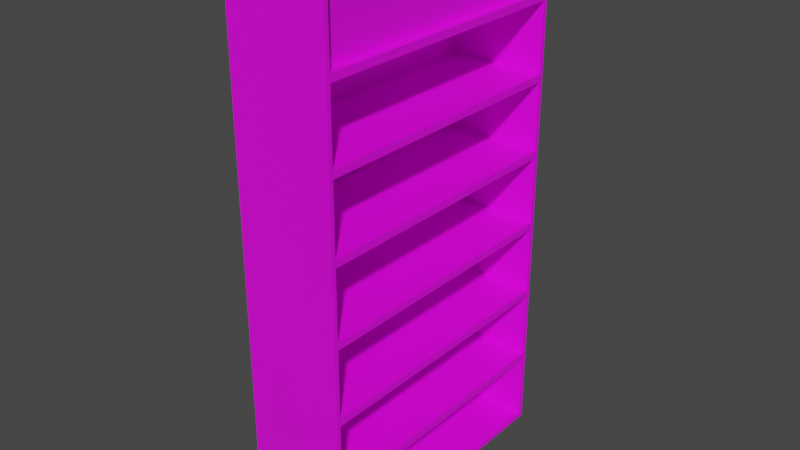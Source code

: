 # Source: bookshelf.blend  (saved by Blender 2.92.15; exported with 4.5.12 LTS)
import bpy
from mathutils import Matrix  # noqa: F401  (used for matrix-valued properties, if any)

bpy.ops.wm.read_factory_settings(use_empty=True)
scene = bpy.context.scene
scene.name = 'Scene'

# ---- collections
col_collection = bpy.data.collections.new('Collection'); scene.collection.children.link(col_collection)

# ---- images (referenced by path relative to the original .blend; pixels are not part of the script)
import os
ASSET_DIR = os.environ.get("B2B_ASSET_DIR", "")  # directory of the original .blend (textures are referenced by path, not embedded)
HERE = os.path.dirname(os.path.abspath(__file__))  # packed textures are extracted next to this script under _unpacked/

def load_image(name, relpath, width, height, colorspace="sRGB"):
    """Load a texture the original file referenced (path relative to the .blend, or extracted next to this script)."""
    p = next((c for c in (os.path.join(HERE, relpath), os.path.join(ASSET_DIR, relpath)) if relpath and os.path.exists(c)), "")
    if p:
        img = bpy.data.images.load(p, check_existing=True)
        img.name = name
    else:  # same state as the original file: an image datablock whose file is absent (Cycles renders it pink)
        img = bpy.data.images.new(name, width, height)
        img.source = "FILE"
        img.filepath = "//" + (relpath or name)
    img.colorspace_settings.name = colorspace
    return img
img_bookshelf_png = load_image('Bookshelf.png', 'Bookshelf.png', 1024, 1024, 'sRGB')

# ---- materials (node trees are filled in below, after node groups)
mat_bookshelf_wood = bpy.data.materials.new('Bookshelf Wood')

# ---- material node trees
mat_bookshelf_wood.use_nodes = True; mat_bookshelf_wood.node_tree.nodes.clear()
_N = mat_bookshelf_wood.node_tree.nodes; _L = mat_bookshelf_wood.node_tree.links
n0 = _N.new('ShaderNodeOutputMaterial'); n0.name = 'Material Output'; n0.location = (300, 300)
n1 = _N.new('ShaderNodeBsdfPrincipled'); n1.name = 'Principled BSDF'; n1.location = (10, 300)
n1.distribution = 'GGX'
n1.subsurface_method = 'BURLEY'
n1.inputs[3].default_value = 1.45
n1.inputs[27].default_value = (0.0, 0.0, 0.0, 1.0)
n1.inputs[28].default_value = 1.0
n2 = _N.new('ShaderNodeTexCoord'); n2.name = 'Texture Coordinate'; n2.location = (-864, 204)
n3 = _N.new('ShaderNodeMapping'); n3.name = 'Mapping'; n3.location = (-654, 221)
n3.width = 240
n4 = _N.new('ShaderNodeTexImage'); n4.name = 'Image Texture'; n4.location = (-359, 213)
n4.image = img_bookshelf_png
_L.new(n1.outputs[0], n0.inputs[0])
_L.new(n3.outputs[0], n4.inputs[0])
_L.new(n2.outputs[2], n3.inputs[0])
_L.new(n4.outputs[0], n1.inputs[0])
n0.is_active_output = True

# ---- world
world_world = bpy.data.worlds.new('World'); scene.world = world_world
world_world.use_nodes = True; world_world.node_tree.nodes.clear()
_N = world_world.node_tree.nodes; _L = world_world.node_tree.links
n0 = _N.new('ShaderNodeOutputWorld'); n0.name = 'World Output'; n0.location = (300, 300)
n1 = _N.new('ShaderNodeBackground'); n1.name = 'Background'; n1.location = (10, 300)
n1.inputs[0].default_value = (0.05088, 0.05088, 0.05088, 1.0)
_L.new(n1.outputs[0], n0.inputs[0])
n0.is_active_output = True
world_world.color = (0.05088, 0.05088, 0.05088)
world_world.use_sun_shadow = False
world_world.sun_shadow_jitter_overblur = 0.0

# ---- meshes
me_plane = bpy.data.meshes.new('Plane')
me_plane.from_pydata([(-1.0, -1.0, 0.0), (1.0, -1.0, 0.0), (-0.9191, -0.97, 0.1), (1.0, -0.97, 0.1), (-1.0, -1.0, 0.1), (1.0, -1.0, 0.1), (-1.0, -1.0, 1.6), (1.0, -1.0, 1.6), (-0.9191, -0.97, 1.6), (1.0, -0.97, 1.6), (-0.9191, -0.97, 1.45), (-1.0, -1.0, 1.45), (1.0, -0.97, 1.45), (1.0, -1.0, 1.45), (-1.0, -1.0, 3.1), (1.0, -1.0, 3.1), (-0.9191, -0.97, 3.1), (1.0, -0.97, 3.1), (-0.9191, -0.97, 2.95), (-1.0, -1.0, 2.95), (1.0, -0.97, 2.95), (1.0, -1.0, 2.95), (-1.0, -1.0, 4.6), (1.0, -1.0, 4.6), (-0.9191, -0.97, 4.6), (1.0, -0.97, 4.6), (-0.9191, -0.97, 4.45), (-1.0, -1.0, 4.45), (1.0, -0.97, 4.45), (1.0, -1.0, 4.45), (-1.0, -1.0, 6.1), (1.0, -1.0, 6.1), (-0.9191, -0.97, 6.1), (1.0, -0.97, 6.1), (-1.0, -1.0, 5.95), (1.0, -0.97, 5.95), (1.0, -1.0, 5.95), (-0.9191, -0.97, 5.95), (-1.0, -1.0, 7.6), (1.0, -1.0, 7.6), (-0.9191, -0.97, 7.6), (1.0, -0.97, 7.6), (1.0, -1.0, 7.45), (-1.0, -1.0, 7.45), (-0.9191, -0.97, 7.45), (1.0, -0.97, 7.45), (-1.0, -1.0, 9.1), (1.0, -1.0, 9.1), (-0.9191, -0.97, 9.1), (1.0, -0.97, 9.1), (1.0, -0.97, 8.95), (1.0, -1.0, 8.95), (-0.9191, -0.97, 8.95), (-1.0, -1.0, 8.95), (-1.0, -1.0, 10.6), (1.0, -1.0, 10.6), (-0.9191, -0.97, 10.6), (1.0, -0.97, 10.6), (-0.9191, -0.97, 10.45), (-1.0, -1.0, 10.45), (1.0, -0.97, 10.45), (1.0, -1.0, 10.45), (-1.0, 1.0, 0.0), (1.0, 1.0, 0.0), (-0.9191, 0.97, 0.1), (1.0, 0.97, 0.1), (-1.0, 1.0, 0.1), (1.0, 1.0, 0.1), (-1.0, 0.0, 0.0), (1.0, 0.0, 0.0), (-1.0, 0.0, 0.1), (1.0, 0.0, 0.1), (-0.9191, 0.0, 0.1), (-1.0, 0.0, 1.6), (-1.0, 1.0, 1.6), (1.0, 1.0, 1.6), (-0.9191, 0.0, 1.6), (-0.9191, 0.97, 1.6), (1.0, 0.97, 1.6), (-0.9191, 0.0, 1.45), (-0.9191, 0.97, 1.45), (-1.0, 1.0, 1.45), (-1.0, 0.0, 1.45), (1.0, 0.97, 1.45), (1.0, 1.0, 1.45), (-1.0, 0.0, 3.1), (-1.0, 1.0, 3.1), (1.0, 1.0, 3.1), (-0.9191, 0.0, 3.1), (-0.9191, 0.97, 3.1), (1.0, 0.97, 3.1), (-0.9191, 0.0, 2.95), (-0.9191, 0.97, 2.95), (-1.0, 1.0, 2.95), (-1.0, 0.0, 2.95), (1.0, 0.97, 2.95), (1.0, 1.0, 2.95), (-1.0, 0.0, 4.6), (-1.0, 1.0, 4.6), (1.0, 1.0, 4.6), (-0.9191, 0.0, 4.6), (-0.9191, 0.97, 4.6), (1.0, 0.97, 4.6), (-0.9191, 0.0, 4.45), (-0.9191, 0.97, 4.45), (-1.0, 1.0, 4.45), (-1.0, 0.0, 4.45), (1.0, 0.97, 4.45), (1.0, 1.0, 4.45), (-1.0, 0.0, 6.1), (-1.0, 1.0, 6.1), (1.0, 1.0, 6.1), (-0.9191, 0.0, 6.1), (-0.9191, 0.97, 6.1), (1.0, 0.97, 6.1), (-1.0, 1.0, 5.95), (-1.0, 0.0, 5.95), (1.0, 0.97, 5.95), (1.0, 1.0, 5.95), (-0.9191, 0.97, 5.95), (-0.9191, 0.0, 5.95), (-1.0, 0.0, 7.6), (-1.0, 1.0, 7.6), (1.0, 1.0, 7.6), (-0.9191, 0.0, 7.6), (-0.9191, 0.97, 7.6), (1.0, 0.97, 7.6), (1.0, 1.0, 7.45), (-1.0, 1.0, 7.45), (-1.0, 0.0, 7.45), (-0.9191, 0.0, 7.45), (-0.9191, 0.97, 7.45), (1.0, 0.97, 7.45), (-1.0, 0.0, 9.1), (-1.0, 1.0, 9.1), (1.0, 1.0, 9.1), (-0.9191, 0.0, 9.1), (-0.9191, 0.97, 9.1), (1.0, 0.97, 9.1), (1.0, 0.97, 8.95), (1.0, 1.0, 8.95), (-0.9191, 0.97, 8.95), (-1.0, 1.0, 8.95), (-1.0, 0.0, 8.95), (-0.9191, 0.0, 8.95), (-1.0, 0.0, 10.6), (-1.0, 1.0, 10.6), (1.0, 1.0, 10.6), (-0.9191, 0.0, 10.6), (-0.9191, 0.97, 10.6), (1.0, 0.97, 10.6), (-1.0, 0.0, 10.45), (-0.9191, 0.0, 10.45), (-0.9191, 0.97, 10.45), (-1.0, 1.0, 10.45), (1.0, 0.97, 10.45), (1.0, 1.0, 10.45), (0.8081, 0.97, 9.1), (0.8081, 0.97, 10.45), (0.8081, -0.97, 9.1), (0.8081, -0.97, 10.45), (0.7217, -0.97, 9.1), (0.7217, -0.97, 10.45), (0.7217, 0.97, 9.1), (0.7217, 0.97, 10.45)], [], [(0, 1, 5, 4), (68, 0, 4, 70), (82, 11, 6, 73), (1, 69, 71, 3, 5), (0, 68, 69, 1), (3, 71, 72, 2), (94, 19, 14, 85), (13, 12, 9, 7), (76, 8, 9, 78, 77), (11, 13, 7, 6), (4, 5, 13, 11), (3, 2, 10, 12), (5, 3, 12, 13), (2, 72, 79, 10), (70, 4, 11, 82), (106, 27, 22, 97), (21, 20, 17, 15), (90, 17, 20, 95), (19, 21, 15, 14), (6, 7, 21, 19), (9, 8, 18, 20), (7, 9, 20, 21), (8, 76, 91, 18), (73, 6, 19, 94), (36, 35, 33, 31), (116, 34, 30, 109), (29, 28, 25, 23), (27, 29, 23, 22), (14, 15, 29, 27), (17, 16, 26, 28), (15, 17, 28, 29), (16, 88, 103, 26), (85, 14, 27, 106), (43, 42, 39, 38), (34, 36, 31, 30), (114, 33, 35, 117), (24, 100, 120, 37), (22, 23, 36, 34), (25, 24, 37, 35), (97, 22, 34, 116), (23, 25, 35, 36), (51, 50, 49, 47), (129, 43, 38, 121), (42, 45, 41, 39), (124, 40, 41, 126, 125), (33, 32, 44, 45), (31, 33, 45, 42), (109, 30, 43, 129), (32, 112, 130, 44), (30, 31, 42, 43), (53, 51, 47, 46), (143, 53, 46, 133), (121, 38, 53, 143), (40, 124, 144, 52), (38, 39, 51, 53), (39, 41, 50, 51), (41, 40, 52, 50), (57, 56, 54, 55), (56, 148, 145, 54), (151, 59, 54, 145), (61, 60, 57, 55), (59, 61, 55, 54), (46, 47, 61, 59), (161, 48, 58, 162), (47, 49, 60, 61), (133, 46, 59, 151), (48, 136, 152, 58), (62, 66, 67, 63), (68, 70, 66, 62), (82, 73, 74, 81), (78, 9, 12, 83), (63, 67, 65, 71, 69), (62, 63, 69, 68), (65, 64, 72, 71), (94, 85, 86, 93), (88, 16, 17, 90, 89), (84, 75, 78, 83), (83, 12, 10, 79, 80), (79, 76, 73, 82), (81, 74, 75, 84), (66, 81, 84, 67), (72, 79, 82, 70), (65, 83, 80, 64), (67, 84, 83, 65), (64, 80, 79, 72), (70, 82, 81, 66), (106, 97, 98, 105), (96, 87, 90, 95), (95, 20, 18, 91, 92), (93, 86, 87, 96), (91, 88, 85, 94), (76, 91, 94, 73), (74, 93, 96, 75), (78, 95, 92, 77), (75, 96, 95, 78), (77, 92, 91, 76), (73, 94, 93, 74), (118, 111, 114, 117), (116, 109, 110, 115), (108, 99, 102, 107), (105, 98, 99, 108), (103, 100, 97, 106), (88, 103, 106, 85), (86, 105, 108, 87), (90, 107, 104, 89), (87, 108, 107, 90), (89, 104, 103, 88), (85, 106, 105, 86), (130, 124, 121, 129), (128, 122, 123, 127), (112, 32, 33, 114, 113), (115, 110, 111, 118), (120, 112, 109, 116), (117, 35, 37, 120, 119), (101, 119, 120, 100), (100, 120, 116, 97), (98, 115, 118, 99), (102, 117, 119, 101), (97, 116, 115, 98), (99, 118, 117, 102), (140, 135, 138, 139), (126, 41, 45, 132), (129, 121, 122, 128), (127, 123, 126, 132), (132, 45, 44, 130, 131), (114, 132, 131, 113), (111, 127, 132, 114), (109, 129, 128, 110), (113, 131, 130, 112), (110, 128, 127, 111), (112, 130, 129, 109), (152, 148, 145, 151), (142, 134, 135, 140), (144, 136, 133, 143), (143, 133, 134, 142), (121, 143, 142, 122), (125, 141, 144, 124), (124, 144, 143, 121), (122, 142, 140, 123), (123, 140, 139, 126), (126, 139, 141, 125), (150, 147, 146, 149), (149, 146, 145, 148), (151, 145, 146, 154), (156, 147, 150, 155), (154, 146, 147, 156), (134, 154, 156, 135), (163, 164, 153, 137), (135, 156, 155, 138), (133, 151, 154, 134), (136, 152, 151, 133), (137, 153, 152, 136), (50, 52, 144, 141, 139), (157, 159, 49, 138), (49, 50, 139, 138), (164, 162, 58, 152, 153), (148, 56, 57, 150, 149), (150, 57, 60, 155), (138, 155, 158, 157), (49, 159, 160, 60), (158, 160, 159, 157), (48, 161, 163, 137, 136), (161, 162, 164, 163), (155, 60, 160, 158), (107, 28, 26, 103, 104), (100, 24, 25, 102, 101), (102, 25, 28, 107)])
_uv = me_plane.uv_layers.new(name='UVMap')
_uv.uv.foreach_set('vector', [0.7083, 0.8355, 0.7083, 0.9779, 0.7012, 0.9779, 0.7012, 0.8355, 0.7295, 0.9288, 0.7295, 1.0, 0.7224, 1.0, 0.7224, 0.9288, 0.1532, 0.9288, 0.1532, 1.0, 0.1426, 1.0, 0.1426, 0.9288, 0.7153, 0.9288, 0.7153, 1.0, 0.7083, 1.0, 0.7083, 0.931, 0.7083, 0.9288, 0.8279, 0.2549, 0.8985, 0.2549, 0.8985, 0.3972, 0.8279, 0.3972, 0.0, 0.8327, 0.06849, 0.8327, 0.06849, 0.9693, 0.0, 0.9693, 0.08967, 0.9288, 0.08967, 1.0, 0.07908, 1.0, 0.07908, 0.9288, 0.5989, 0.4015, 0.601, 0.4015, 0.601, 0.4122, 0.5989, 0.4122, 0.1355, 0.3452, 0.1355, 0.2762, 0.271, 0.2762, 0.271, 0.4142, 0.1355, 0.4142, 0.6694, 0.8355, 0.6694, 0.9779, 0.6589, 0.9779, 0.6589, 0.8355, 0.6373, 0.0, 0.6373, 0.1423, 0.542, 0.1423, 0.542, 0.0, 0.327, 0.6989, 0.327, 0.8355, 0.2317, 0.8355, 0.2317, 0.6989, 0.2283, 0.837, 0.2304, 0.837, 0.2304, 0.9331, 0.2283, 0.9331, 0.8036, 0.4142, 0.8036, 0.4833, 0.7083, 0.4833, 0.7083, 0.4142, 0.3729, 0.8355, 0.4435, 0.8355, 0.4435, 0.9316, 0.3729, 0.9316, 0.9907, 0.7445, 0.9907, 0.8157, 0.9801, 0.8157, 0.9801, 0.7445, 0.582, 0.4015, 0.5841, 0.4015, 0.5841, 0.4122, 0.582, 0.4122, 0.9695, 0.5523, 0.9695, 0.4142, 0.9801, 0.4142, 0.9801, 0.5523, 0.2283, 0.6947, 0.2283, 0.837, 0.2177, 0.837, 0.2177, 0.6947, 0.7083, 0.4142, 0.7083, 0.5566, 0.613, 0.5566, 0.613, 0.4142, 0.9232, 0.0, 0.9232, 0.1366, 0.8279, 0.1366, 0.8279, 0.0, 0.9965, 0.8298, 0.9986, 0.8298, 0.9986, 0.9259, 0.9965, 0.9259, 0.8036, 0.6947, 0.8036, 0.7637, 0.7083, 0.7637, 0.7083, 0.6947, 0.8989, 0.7025, 0.9695, 0.7025, 0.9695, 0.7986, 0.8989, 0.7986, 0.5862, 0.4015, 0.5883, 0.4015, 0.5883, 0.4122, 0.5862, 0.4122, 0.1003, 0.9288, 0.1003, 1.0, 0.08967, 1.0, 0.08967, 0.9288, 0.5883, 0.4015, 0.5904, 0.4015, 0.5904, 0.4122, 0.5883, 0.4122, 0.9533, 0.8298, 0.9533, 0.9721, 0.9427, 0.9721, 0.9427, 0.8298, 0.09531, 0.5523, 0.09531, 0.6947, 0.0, 0.6947, 0.0, 0.5523, 0.7083, 0.6989, 0.7083, 0.8355, 0.613, 0.8355, 0.613, 0.6989, 0.9936, 0.5523, 0.9958, 0.5523, 0.9958, 0.6484, 0.9936, 0.6484, 0.09531, 0.6947, 0.09531, 0.7637, 0.0, 0.7637, 0.0, 0.6947, 0.4435, 0.8355, 0.5141, 0.8355, 0.5141, 0.9316, 0.4435, 0.9316, 0.2012, 0.6904, 0.2012, 0.8327, 0.1906, 0.8327, 0.1906, 0.6904, 0.2118, 0.6904, 0.2118, 0.8327, 0.2012, 0.8327, 0.2012, 0.6904, 0.9695, 0.8285, 0.9695, 0.6904, 0.9801, 0.6904, 0.9801, 0.8285, 0.8036, 0.5566, 0.8036, 0.6256, 0.7083, 0.6256, 0.7083, 0.5566, 0.1906, 0.5523, 0.1906, 0.6947, 0.09531, 0.6947, 0.09531, 0.5523, 0.4223, 0.6989, 0.4223, 0.8355, 0.327, 0.8355, 0.327, 0.6989, 0.5882, 0.8355, 0.6588, 0.8355, 0.6588, 0.9316, 0.5882, 0.9316, 0.9936, 0.6484, 0.9958, 0.6484, 0.9958, 0.7445, 0.9936, 0.7445, 0.6053, 0.4015, 0.6074, 0.4015, 0.6074, 0.4122, 0.6053, 0.4122, 0.1108, 0.9288, 0.1108, 1.0, 0.1003, 1.0, 0.1003, 0.9288, 0.5947, 0.4015, 0.5968, 0.4015, 0.5968, 0.4122, 0.5947, 0.4122, 0.4065, 0.06904, 0.4065, 0.0, 0.542, 0.0, 0.542, 0.1381, 0.4065, 0.1381, 0.8989, 0.4142, 0.8989, 0.5508, 0.8036, 0.5508, 0.8036, 0.4142, 0.996, 0.2549, 0.9981, 0.2549, 0.9981, 0.3509, 0.996, 0.3509, 0.8989, 0.5103, 0.9695, 0.5103, 0.9695, 0.6064, 0.8989, 0.6064, 0.1906, 0.6947, 0.1906, 0.7637, 0.09531, 0.7637, 0.09531, 0.6947, 0.613, 0.5566, 0.613, 0.6989, 0.5176, 0.6989, 0.5176, 0.5566, 0.2283, 0.837, 0.2283, 0.9794, 0.2177, 0.9794, 0.2177, 0.837, 0.185, 0.9288, 0.185, 1.0, 0.1744, 1.0, 0.1744, 0.9288, 0.06849, 0.8327, 0.1391, 0.8327, 0.1391, 0.9288, 0.06849, 0.9288, 0.7326, 0.0, 0.7326, 0.06904, 0.6373, 0.06904, 0.6373, 0.0, 0.327, 0.4142, 0.327, 0.5566, 0.2317, 0.5566, 0.2317, 0.4142, 0.8001, 0.8327, 0.8022, 0.8327, 0.8022, 0.9288, 0.8001, 0.9288, 0.8279, 0.0, 0.8279, 0.1366, 0.7326, 0.1366, 0.7326, 0.0, 0.2283, 0.837, 0.2283, 0.7004, 0.2304, 0.6947, 0.2304, 0.837, 0.7365, 0.9979, 0.7365, 0.9288, 0.7422, 0.9288, 0.7422, 1.0, 0.1956, 0.9288, 0.1956, 1.0, 0.185, 1.0, 0.185, 0.9288, 0.601, 0.4015, 0.6031, 0.4015, 0.6031, 0.4122, 0.601, 0.4122, 0.9744, 0.8298, 0.9744, 0.9721, 0.9639, 0.9721, 0.9639, 0.8298, 0.613, 0.4142, 0.613, 0.5566, 0.5176, 0.5566, 0.5176, 0.4142, 0.6373, 0.2847, 0.6373, 0.4015, 0.542, 0.4015, 0.542, 0.2847, 0.5155, 0.8355, 0.5176, 0.8355, 0.5176, 0.9316, 0.5155, 0.9316, 0.2317, 0.8355, 0.3023, 0.8355, 0.3023, 0.9316, 0.2317, 0.9316, 0.9232, 0.1381, 0.9917, 0.1381, 0.9917, 0.2342, 0.9232, 0.2342, 0.2168, 0.9751, 0.2097, 0.9751, 0.2097, 0.8327, 0.2168, 0.8327, 0.7224, 1.0, 0.7153, 1.0, 0.7153, 0.9288, 0.7224, 0.9288, 0.1638, 1.0, 0.1532, 1.0, 0.1532, 0.9288, 0.1638, 0.9288, 0.9744, 0.9678, 0.9744, 0.8298, 0.985, 0.8298, 0.985, 0.9678, 0.7365, 1.0, 0.7295, 1.0, 0.7295, 0.9979, 0.7295, 0.9288, 0.7365, 0.9288, 0.8742, 0.8298, 0.8742, 0.9721, 0.8036, 0.9721, 0.8036, 0.8298, 0.9427, 0.8298, 0.9427, 0.9664, 0.8742, 0.9664, 0.8742, 0.8298, 0.1426, 1.0, 0.132, 1.0, 0.132, 0.9288, 0.1426, 0.9288, 0.4065, 0.2071, 0.4065, 0.1381, 0.542, 0.1381, 0.542, 0.2762, 0.4065, 0.2762, 0.6053, 0.4015, 0.6053, 0.4122, 0.6031, 0.4122, 0.6031, 0.4015, 0.4065, 0.1381, 0.4065, 0.2762, 0.271, 0.2762, 0.271, 0.2071, 0.271, 0.1381, 0.5705, 0.4015, 0.5705, 0.4122, 0.5648, 0.4122, 0.5648, 0.4015, 0.68, 0.9779, 0.6694, 0.9779, 0.6694, 0.8355, 0.68, 0.8355, 0.6373, 0.2847, 0.542, 0.2847, 0.542, 0.1423, 0.6373, 0.1423, 0.996, 0.2549, 0.996, 0.3509, 0.9903, 0.3509, 0.9903, 0.2549, 0.7326, 0.2762, 0.8279, 0.2762, 0.8279, 0.4127, 0.7326, 0.4127, 0.9996, 0.0, 0.9996, 0.09609, 0.9974, 0.09609, 0.9974, 0.0, 0.8036, 0.5523, 0.7083, 0.5523, 0.7083, 0.4833, 0.8036, 0.4833, 0.3729, 0.8355, 0.3729, 0.9316, 0.3023, 0.9316, 0.3023, 0.8355, 0.132, 1.0, 0.1214, 1.0, 0.1214, 0.9288, 0.132, 0.9288, 0.5862, 0.4015, 0.5862, 0.4122, 0.5841, 0.4122, 0.5841, 0.4015, 0.271, 0.1381, 0.271, 0.2762, 0.1355, 0.2762, 0.1355, 0.2071, 0.1355, 0.1381, 0.9639, 0.9721, 0.9533, 0.9721, 0.9533, 0.8298, 0.9639, 0.8298, 0.5534, 0.4015, 0.5534, 0.4122, 0.5477, 0.4122, 0.5477, 0.4015, 0.9964, 0.4142, 0.9964, 0.5103, 0.9907, 0.5103, 0.9907, 0.4142, 0.7083, 0.6989, 0.613, 0.6989, 0.613, 0.5566, 0.7083, 0.5566, 0.8989, 0.8298, 0.8036, 0.8298, 0.8036, 0.6932, 0.8989, 0.6932, 0.9996, 0.1381, 0.9996, 0.2342, 0.9974, 0.2342, 0.9974, 0.1381, 0.8036, 0.8327, 0.7083, 0.8327, 0.7083, 0.7637, 0.8036, 0.7637, 0.9695, 0.6064, 0.9695, 0.7025, 0.8989, 0.7025, 0.8989, 0.6064, 0.5947, 0.4015, 0.5947, 0.4122, 0.5926, 0.4122, 0.5926, 0.4015, 0.07908, 1.0, 0.06849, 1.0, 0.06849, 0.9288, 0.07908, 0.9288, 0.5926, 0.4015, 0.5926, 0.4122, 0.5904, 0.4122, 0.5904, 0.4015, 0.8001, 0.9751, 0.7895, 0.9751, 0.7895, 0.8327, 0.8001, 0.8327, 0.5648, 0.4015, 0.5648, 0.4122, 0.5591, 0.4122, 0.5591, 0.4015, 0.9974, 0.0, 0.9974, 0.09609, 0.9917, 0.09609, 0.9917, 0.0, 0.5176, 0.6989, 0.4223, 0.6989, 0.4223, 0.5566, 0.5176, 0.5566, 0.8989, 0.6932, 0.8036, 0.6932, 0.8036, 0.5566, 0.8989, 0.5566, 0.9979, 0.6484, 0.9979, 0.7445, 0.9958, 0.7445, 0.9958, 0.6484, 0.09531, 0.8327, 0.0, 0.8327, 0.0, 0.7637, 0.09531, 0.7637, 0.9695, 0.4142, 0.9695, 0.5103, 0.8989, 0.5103, 0.8989, 0.4142, 0.5477, 0.4015, 0.5477, 0.4122, 0.542, 0.4122, 0.542, 0.4015, 0.7895, 0.9751, 0.7789, 0.9751, 0.7789, 0.8327, 0.7895, 0.8327, 0.271, 0.3452, 0.271, 0.2762, 0.4065, 0.2762, 0.4065, 0.4142, 0.271, 0.4142, 0.2283, 0.6947, 0.2177, 0.6947, 0.2177, 0.5523, 0.2283, 0.5523, 0.5591, 0.4015, 0.5591, 0.4122, 0.5534, 0.4122, 0.5534, 0.4015, 0.4065, 0.0, 0.4065, 0.1381, 0.271, 0.1381, 0.271, 0.06904, 0.271, 0.0, 0.8036, 0.6947, 0.7083, 0.6947, 0.7083, 0.6256, 0.8036, 0.6256, 0.9974, 0.1381, 0.9974, 0.2342, 0.9917, 0.2342, 0.9917, 0.1381, 0.4223, 0.6989, 0.327, 0.6989, 0.327, 0.5566, 0.4223, 0.5566, 0.5176, 0.8355, 0.4223, 0.8355, 0.4223, 0.6989, 0.5176, 0.6989, 0.9691, 0.2549, 0.9691, 0.3509, 0.8985, 0.3509, 0.8985, 0.2549, 0.9979, 0.5523, 0.9979, 0.6484, 0.9958, 0.6484, 0.9958, 0.5523, 0.6116, 0.4015, 0.6116, 0.4122, 0.6095, 0.4122, 0.6095, 0.4015, 0.9695, 0.6904, 0.9695, 0.5523, 0.9801, 0.5523, 0.9801, 0.6904, 0.1214, 1.0, 0.1108, 1.0, 0.1108, 0.9288, 0.1214, 0.9288, 0.5989, 0.4015, 0.5989, 0.4122, 0.5968, 0.4122, 0.5968, 0.4015, 0.1355, 0.0, 0.1355, 0.1381, 0.0, 0.1381, 0.0, 0.06904, 0.0, 0.0, 0.613, 0.8355, 0.5176, 0.8355, 0.5176, 0.6989, 0.613, 0.6989, 0.9985, 0.4142, 0.9985, 0.5103, 0.9964, 0.5103, 0.9964, 0.4142, 0.5882, 0.8355, 0.5882, 0.9316, 0.5176, 0.9316, 0.5176, 0.8355, 0.1906, 0.8327, 0.09531, 0.8327, 0.09531, 0.7637, 0.1906, 0.7637, 0.327, 0.6989, 0.2317, 0.6989, 0.2317, 0.5566, 0.327, 0.5566, 0.9965, 0.8298, 0.9965, 0.9259, 0.9907, 0.9259, 0.9907, 0.8298, 0.582, 0.4015, 0.582, 0.4122, 0.5762, 0.4122, 0.5762, 0.4015, 0.7012, 0.9779, 0.6906, 0.9779, 0.6906, 0.8355, 0.7012, 0.8355, 0.5762, 0.4015, 0.5762, 0.4122, 0.5705, 0.4122, 0.5705, 0.4015, 0.1744, 1.0, 0.1638, 1.0, 0.1638, 0.9288, 0.1744, 0.9288, 0.2097, 0.8327, 0.2097, 0.9288, 0.1391, 0.9288, 0.1391, 0.8327, 0.7326, 0.1381, 0.6373, 0.1381, 0.6373, 0.06904, 0.7326, 0.06904, 0.2177, 0.6904, 0.2177, 0.7865, 0.212, 0.7865, 0.212, 0.6904, 0.4223, 0.5566, 0.327, 0.5566, 0.327, 0.4142, 0.4223, 0.4142, 1.0, 0.5523, 1.0, 0.6484, 0.9979, 0.6484, 0.9979, 0.5523, 0.8279, 0.2747, 0.7326, 0.2747, 0.7326, 0.1381, 0.8279, 0.1381, 0.2283, 0.5523, 0.2304, 0.5523, 0.2304, 0.6947, 0.2283, 0.6889, 0.985, 0.928, 0.9907, 0.9259, 0.9907, 0.997, 0.985, 0.997, 0.2062, 1.0, 0.1956, 1.0, 0.1956, 0.9288, 0.2062, 0.9288, 0.6095, 0.4015, 0.6095, 0.4122, 0.6074, 0.4122, 0.6074, 0.4015, 0.6906, 0.9779, 0.68, 0.9779, 0.68, 0.8355, 0.6906, 0.8355, 0.5176, 0.5566, 0.4223, 0.5566, 0.4223, 0.4142, 0.5176, 0.4142, 0.9232, 0.2549, 0.8279, 0.2549, 0.8279, 0.1381, 0.9232, 0.1381, 1.0, 0.6484, 1.0, 0.7445, 0.9979, 0.7445, 0.9979, 0.6484, 0.7789, 0.8327, 0.7789, 0.9288, 0.7083, 0.9288, 0.7083, 0.8327, 0.9907, 0.8298, 0.9907, 0.9259, 0.985, 0.9259, 0.985, 0.8298, 0.9917, 0.0, 0.9917, 0.09609, 0.9232, 0.09609, 0.9232, 0.0, 0.271, 0.1381, 0.1355, 0.1381, 0.1355, 0.06904, 0.1355, 0.0, 0.271, 0.0, 0.2177, 0.5523, 0.2177, 0.6904, 0.2042, 0.6904, 0.2042, 0.5523, 0.9907, 0.5523, 0.9801, 0.5523, 0.9801, 0.4142, 0.9907, 0.4142, 0.1158, 0.4142, 0.1158, 0.5523, 0.0, 0.5523, 0.0, 0.4833, 0.0, 0.4142, 0.4065, 0.3452, 0.4065, 0.2762, 0.542, 0.2762, 0.542, 0.4142, 0.4065, 0.4142, 0.9903, 0.2549, 0.9903, 0.3929, 0.9797, 0.3929, 0.9797, 0.2549, 0.9936, 0.6484, 0.9936, 0.7445, 0.9801, 0.7445, 0.9801, 0.6484, 0.9801, 0.5523, 0.9936, 0.5523, 0.9936, 0.6484, 0.9801, 0.6484, 0.6373, 0.4142, 0.6373, 0.2762, 0.7326, 0.2762, 0.7326, 0.4142, 0.1158, 0.4142, 0.2317, 0.4142, 0.2317, 0.5523, 0.1158, 0.5523, 0.1158, 0.4833, 0.7326, 0.2762, 0.6373, 0.2762, 0.6373, 0.1381, 0.7326, 0.1381, 0.2042, 0.5523, 0.2042, 0.6904, 0.1906, 0.6904, 0.1906, 0.5523, 0.1355, 0.1381, 0.1355, 0.2762, 0.0, 0.2762, 0.0, 0.2071, 0.0, 0.1381, 0.0, 0.3452, 0.0, 0.2762, 0.1355, 0.2762, 0.1355, 0.4142, 0.0, 0.4142, 0.9691, 0.3929, 0.9691, 0.2549, 0.9797, 0.2549, 0.9797, 0.3929])
me_plane.materials.append(mat_bookshelf_wood)
me_plane.use_remesh_fix_poles = True
me_plane.use_remesh_preserve_attributes = False
me_plane.use_mirror_vertex_groups = False
me_plane.update()

# ---- objects
ob_plane = bpy.data.objects.new('Plane', me_plane)

# ---- transforms, parenting, visibility, modifiers, constraints
ob_plane.location = (0.0, 0.0, 0.0)
ob_plane.scale = (1.0, 2.821, 1.0)
ob_plane.lineart.crease_threshold = 0.0

# ---- collection membership
col_collection.objects.link(ob_plane)

# ---- scene / render settings (as saved in the file)
scene.frame_start = 1; scene.frame_end = 250; scene.frame_set(165)
scene.render.engine = 'CYCLES'
scene.cycles.use_denoising = False
scene.cycles.samples = 128
scene.cycles.sampling_pattern = 'TABULATED_SOBOL'
scene.cycles.use_adaptive_sampling = False
scene.cycles.use_light_tree = False
scene.cycles.bake_type = 'NORMAL'
scene.view_settings.view_transform = 'Filmic'
bpy.context.view_layer.update()

# ---- added for rendering (the .blend has no active camera and no usable light): camera, sun
cam_auto = bpy.data.cameras.new('AutoCamera')
cam_auto.lens = 50.0
cam_auto.sensor_width = 36.0
cam_auto.clip_end = 1000.0
ob_auto_camera = bpy.data.objects.new('AutoCamera', cam_auto)
scene.collection.objects.link(ob_auto_camera)
ob_auto_camera.location = (11.263, -13.5156, 14.3104)
ob_auto_camera.rotation_euler = (1.09748, -7.21219e-08, 0.694738)
scene.camera = ob_auto_camera
light_auto_sun = bpy.data.lights.new('AutoSun', 'SUN')
light_auto_sun.energy = 3.0
light_auto_sun.angle = 0.0523599
ob_auto_sun = bpy.data.objects.new('AutoSun', light_auto_sun)
scene.collection.objects.link(ob_auto_sun)
ob_auto_sun.rotation_euler = (0.872665, 0.174533, 0.523599)
bpy.context.view_layer.update()
